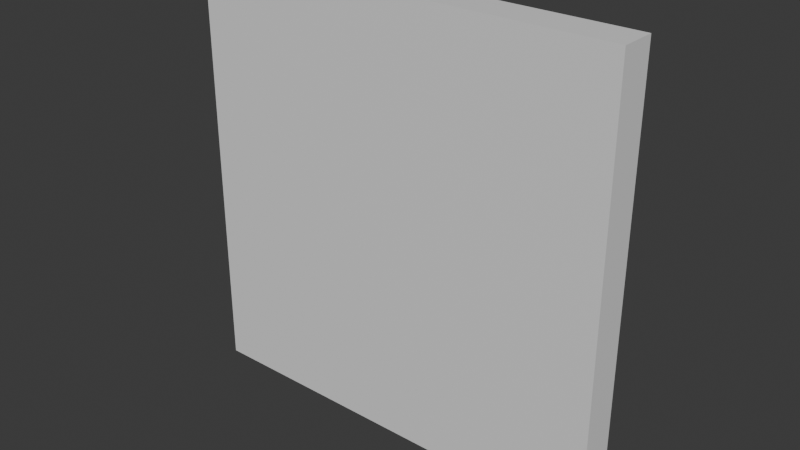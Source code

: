 # Source: frame_var4.blend  (saved by Blender 5.0.119; exported with 4.5.12 LTS)
import bpy
from mathutils import Matrix  # noqa: F401  (used for matrix-valued properties, if any)

bpy.ops.wm.read_factory_settings(use_empty=True)
scene = bpy.context.scene
scene.name = 'Scene'

# ---- collections
col_collection = bpy.data.collections.new('Collection'); scene.collection.children.link(col_collection)

# ---- images (referenced by path relative to the original .blend; pixels are not part of the script)
import os
ASSET_DIR = os.environ.get("B2B_ASSET_DIR", "")  # directory of the original .blend (textures are referenced by path, not embedded)
HERE = os.path.dirname(os.path.abspath(__file__))  # packed textures are extracted next to this script under _unpacked/

def load_image(name, relpath, width, height, colorspace="sRGB"):
    """Load a texture the original file referenced (path relative to the .blend, or extracted next to this script)."""
    p = next((c for c in (os.path.join(HERE, relpath), os.path.join(ASSET_DIR, relpath)) if relpath and os.path.exists(c)), "")
    if p:
        img = bpy.data.images.load(p, check_existing=True)
        img.name = name
    else:  # same state as the original file: an image datablock whose file is absent (Cycles renders it pink)
        img = bpy.data.images.new(name, width, height)
        img.source = "FILE"
        img.filepath = "//" + (relpath or name)
    img.colorspace_settings.name = colorspace
    return img
img_image_sample_jpg_003 = load_image('Image Sample.jpg.003', 'Image Sample.jpg', 1024, 1024, 'sRGB')

# ---- materials (node trees are filled in below, after node groups)
mat_material_013 = bpy.data.materials.new('Material.013')
mat_material_014 = bpy.data.materials.new('Material.014')
mat_material_014.alpha_threshold = 0.0
mat_material_014.use_backface_culling_lightprobe_volume = False
mat_material_014.roughness = 0.5
mat_material_014.line_color = (0.0, 0.0, 0.0, 1.0)

# ---- material node trees
mat_material_013.use_nodes = True; mat_material_013.node_tree.nodes.clear()
_N = mat_material_013.node_tree.nodes; _L = mat_material_013.node_tree.links
n0 = _N.new('ShaderNodeBsdfPrincipled'); n0.name = 'Principled BSDF'; n0.location = (-200, 100)
n1 = _N.new('ShaderNodeOutputMaterial'); n1.name = 'Material Output'; n1.location = (200, 100)
n2 = _N.new('ShaderNodeTexImage'); n2.name = 'Image Texture'; n2.location = (-526, 83)
n2.image = img_image_sample_jpg_003
n3 = _N.new('ShaderNodeTexCoord'); n3.name = 'Texture Coordinate'; n3.location = (-904, 82)
n4 = _N.new('ShaderNodeMapping'); n4.name = 'Mapping'; n4.location = (-707, 62)
_L.new(n0.outputs[0], n1.inputs[0])
_L.new(n3.outputs[2], n4.inputs[0])
_L.new(n4.outputs[0], n2.inputs[0])
_L.new(n2.outputs[0], n0.inputs[0])
n1.is_active_output = True
mat_material_014.use_nodes = True; mat_material_014.node_tree.nodes.clear()
_N = mat_material_014.node_tree.nodes; _L = mat_material_014.node_tree.links
n0 = _N.new('ShaderNodeOutputMaterial'); n0.name = 'Material Output'; n0.location = (200, 100)
n1 = _N.new('ShaderNodeBsdfPrincipled'); n1.name = 'Principled BSDF'; n1.location = (-200, 100)
_L.new(n1.outputs[0], n0.inputs[0])
n0.is_active_output = True

# ---- world
world_world = bpy.data.worlds.new('World'); scene.world = world_world
world_world.use_nodes = True; world_world.node_tree.nodes.clear()
_N = world_world.node_tree.nodes; _L = world_world.node_tree.links
n0 = _N.new('ShaderNodeOutputWorld'); n0.name = 'World Output'; n0.location = (200, 100)
n1 = _N.new('ShaderNodeBackground'); n1.name = 'Background'; n1.location = (-200, 100)
n1.inputs[0].default_value = (0.05088, 0.05088, 0.05088, 1.0)
_L.new(n1.outputs[0], n0.inputs[0])
n0.is_active_output = True
world_world.color = (0.05088, 0.05088, 0.05088)
world_world.sun_shadow_jitter_overblur = 0.0

# ---- meshes
me_plane_007 = bpy.data.meshes.new('Plane.007')
me_plane_007.from_pydata([(0.6101, -8.344e-08, -0.6315), (-0.6101, -8.344e-08, -0.6315), (0.6101, 8.344e-08, 0.6315), (-0.6101, 8.344e-08, 0.6315)], [], [(0, 1, 3, 2)])
_uv = me_plane_007.uv_layers.new(name='UVMap')
_uv.uv.foreach_set('vector', [0.0, 0.0, 1.0, 0.0, 1.0, 1.0, 0.0, 1.0])
me_plane_007.materials.append(mat_material_013)
me_plane_007.update()
me_cube_078 = bpy.data.meshes.new('Cube.078')
me_cube_078.from_pydata([(-0.6523, -0.0544, -0.6523), (-0.6523, -0.0544, 0.6523), (-0.6523, 0.0544, -0.6523), (-0.6523, 0.0544, 0.6523), (0.6523, -0.0544, -0.6523), (0.6523, -0.0544, 0.6523), (0.6523, 0.0544, -0.6523), (0.6523, 0.0544, 0.6523)], [], [(0, 1, 3, 2), (6, 7, 5, 4), (4, 5, 1, 0), (2, 6, 4, 0), (7, 3, 1, 5)])
_uv = me_cube_078.uv_layers.new(name='UVMap')
_uv.uv.foreach_set('vector', [0.375, 0.0, 0.625, 0.0, 0.625, 0.25, 0.375, 0.25, 0.375, 0.5, 0.625, 0.5, 0.625, 0.75, 0.375, 0.75, 0.375, 0.75, 0.625, 0.75, 0.625, 1.0, 0.375, 1.0, 0.125, 0.5, 0.375, 0.5, 0.375, 0.75, 0.125, 0.75, 0.625, 0.5, 0.875, 0.5, 0.875, 0.75, 0.625, 0.75])
me_cube_078.materials.append(mat_material_014)
me_cube_078.update()

# ---- objects
ob_plane_006 = bpy.data.objects.new('Plane.006', me_plane_007)
ob_cube_058 = bpy.data.objects.new('Cube.058', me_cube_078)

# ---- transforms, parenting, visibility, modifiers, constraints
ob_plane_006.location = (-0.0012, 0.01306, 0.6667)
ob_cube_058.location = (-0.0012, -0.009776, 0.6638)
_m = ob_cube_058.modifiers.new('Solidify', 'SOLIDIFY')
_m.thickness = 0.05

# ---- collection membership
col_collection.objects.link(ob_plane_006)
col_collection.objects.link(ob_cube_058)

# ---- scene / render settings (as saved in the file)
scene.frame_start = 1; scene.frame_end = 24; scene.frame_set(1)
scene.render.engine = 'BLENDER_EEVEE_NEXT'
scene.render.bake_bias = 0.0
scene.render.bake_samples = 0
scene.cycles.sampling_pattern = 'TABULATED_SOBOL'
scene.eevee.use_volume_custom_range = False
bpy.context.view_layer.update()

# ---- added for rendering (the .blend has no active camera and no usable light): camera, sun
cam_auto = bpy.data.cameras.new('AutoCamera')
cam_auto.lens = 50.0
cam_auto.sensor_width = 36.0
cam_auto.clip_end = 1000.0
ob_auto_camera = bpy.data.objects.new('AutoCamera', cam_auto)
scene.collection.objects.link(ob_auto_camera)
ob_auto_camera.location = (1.7089, -2.0619, 2.0319)
ob_auto_camera.rotation_euler = (1.09748, -7.21219e-08, 0.694738)
scene.camera = ob_auto_camera
light_auto_sun = bpy.data.lights.new('AutoSun', 'SUN')
light_auto_sun.energy = 3.0
light_auto_sun.angle = 0.0523599
ob_auto_sun = bpy.data.objects.new('AutoSun', light_auto_sun)
scene.collection.objects.link(ob_auto_sun)
ob_auto_sun.rotation_euler = (0.872665, 0.174533, 0.523599)
bpy.context.view_layer.update()
